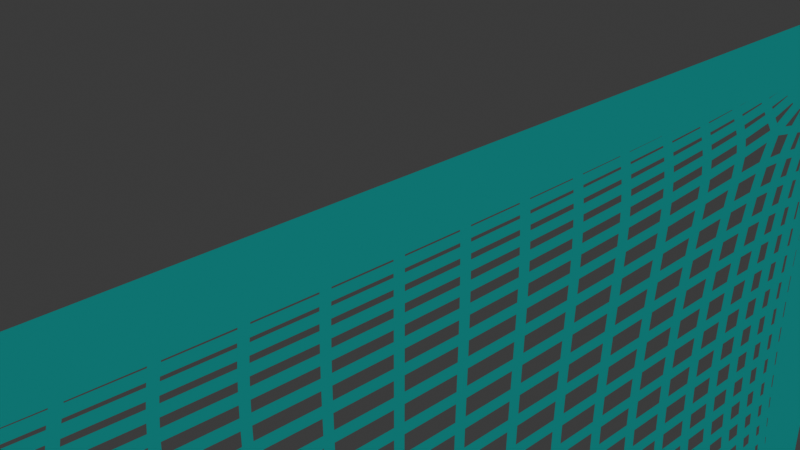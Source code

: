 # Source: Net.blend  (saved by Blender 4.4.32; exported with 4.5.12 LTS)
import bpy
from mathutils import Matrix  # noqa: F401  (used for matrix-valued properties, if any)

bpy.ops.wm.read_factory_settings(use_empty=True)
scene = bpy.context.scene
scene.name = 'Scene'

# ---- collections
col_collection = bpy.data.collections.new('Collection'); scene.collection.children.link(col_collection)

# ---- materials (node trees are filled in below, after node groups)
mat_material = bpy.data.materials.new('Material')
mat_material.alpha_threshold = 0.0
mat_material.roughness = 0.5
mat_material.line_color = (0.0, 0.0, 0.0, 1.0)
mat_material_001 = bpy.data.materials.new('Material.001')

# ---- node groups
ng_geometry_nodes = bpy.data.node_groups.new('Geometry Nodes', 'GeometryNodeTree')
_s = ng_geometry_nodes.interface.new_socket(name='Geometry', in_out='OUTPUT', socket_type='NodeSocketGeometry')
_s = ng_geometry_nodes.interface.new_socket(name='Geometry', in_out='INPUT', socket_type='NodeSocketGeometry')
ng_geometry_nodes.is_modifier = True
_N = ng_geometry_nodes.nodes; _L = ng_geometry_nodes.links
n0 = _N.new('NodeGroupInput'); n0.name = 'Group Input'; n0.location = (-650, -1)
n1 = _N.new('NodeGroupOutput'); n1.name = 'Group Output'; n1.location = (1318, -8)
n2 = _N.new('GeometryNodeTransform'); n2.name = 'Transform Geometry'; n2.location = (-404, 81)
n2.inputs[1].default_value = (0.0, -10.0, 0.0)
n2.inputs[3].default_value = (0.5, 0.5, 0.5)
n3 = _N.new('GeometryNodeTransform'); n3.name = 'Transform Geometry.001'; n3.location = (-403, -300)
n3.inputs[1].default_value = (0.0, 10.0, 0.0)
n3.inputs[3].default_value = (0.5, 0.5, 0.5)
n4 = _N.new('GeometryNodeJoinGeometry'); n4.name = 'Join Geometry'; n4.location = (-149, 26)
n5 = _N.new('GeometryNodeTransform'); n5.name = 'Transform Geometry.002'; n5.location = (-402, 444)
n5.inputs[1].default_value = (0.0, 10.0, -10.0)
n5.inputs[3].default_value = (0.5, 0.5, 0.5)
n6 = _N.new('GeometryNodeSubdivisionSurface'); n6.name = 'Subdivision Surface'; n6.location = (79, 56)
n7 = _N.new('GeometryNodeConvexHull'); n7.name = 'Convex Hull'; n7.location = (-120, -491)
n8 = _N.new('GeometryNodeMeshToCurve'); n8.name = 'Mesh to Curve'; n8.location = (526, -422)
n9 = _N.new('GeometryNodeCurvePrimitiveCircle'); n9.name = 'Curve Circle'; n9.location = (534, -549)
n9.inputs[0].default_value = 10
n9.inputs[4].default_value = 0.06
n10 = _N.new('GeometryNodeCurveToMesh'); n10.name = 'Curve to Mesh'; n10.location = (758, -360)
n11 = _N.new('GeometryNodeSubdivisionSurface'); n11.name = 'Subdivision Surface.001'; n11.location = (307, -405)
n11.inputs[1].default_value = 4
n12 = _N.new('GeometryNodeJoinGeometry'); n12.name = 'Join Geometry.001'; n12.location = (1118, -14)
n13 = _N.new('GeometryNodeTransform'); n13.name = 'Transform Geometry.003'; n13.location = (-397, 801)
n13.inputs[1].default_value = (0.0, -10.0, -10.0)
n13.inputs[3].default_value = (0.5, 0.5, 0.5)
n14 = _N.new('GeometryNodeTransform'); n14.name = 'Transform Geometry.004'; n14.location = (91, -407)
n14.inputs[3].default_value = (0.0, 1.0, 1.0)
n15 = _N.new('GeometryNodeSetMaterial'); n15.name = 'Set Material'; n15.location = (938, -174)
n15.inputs[2].default_value = mat_material
n16 = _N.new('GeometryNodeSetMaterial'); n16.name = 'Set Material.001'; n16.location = (813, 76)
n16.inputs[2].default_value = mat_material_001
n17 = _N.new('GeometryNodeInputNamedAttribute'); n17.name = 'Named Attribute'; n17.location = (733, -360)
n17.inputs[0].default_value = 'radius'
n18 = _N.new('GeometryNodeSwitch'); n18.name = 'Switch'; n18.location = (733, -360)
n18.input_type = 'FLOAT'
n18.inputs[1].default_value = 1.0
_L.new(n0.outputs[0], n2.inputs[0])
_L.new(n2.outputs[0], n4.inputs[0])
_L.new(n3.outputs[0], n4.inputs[0])
_L.new(n0.outputs[0], n3.inputs[0])
_L.new(n0.outputs[0], n5.inputs[0])
_L.new(n5.outputs[0], n4.inputs[0])
_L.new(n4.outputs[0], n6.inputs[0])
_L.new(n11.outputs[0], n8.inputs[0])
_L.new(n8.outputs[0], n10.inputs[0])
_L.new(n9.outputs[0], n10.inputs[1])
_L.new(n14.outputs[0], n11.inputs[0])
_L.new(n15.outputs[0], n12.inputs[0])
_L.new(n12.outputs[0], n1.inputs[0])
_L.new(n16.outputs[0], n12.inputs[0])
_L.new(n0.outputs[0], n13.inputs[0])
_L.new(n13.outputs[0], n4.inputs[0])
_L.new(n7.outputs[0], n14.inputs[0])
_L.new(n6.outputs[0], n7.inputs[0])
_L.new(n10.outputs[0], n15.inputs[0])
_L.new(n6.outputs[0], n16.inputs[0])
_L.new(n17.outputs[1], n18.inputs[0])
_L.new(n17.outputs[0], n18.inputs[2])
_L.new(n18.outputs[0], n10.inputs[2])
n1.is_active_output = True

# ---- material node trees
mat_material.use_nodes = True; mat_material.node_tree.nodes.clear()
_N = mat_material.node_tree.nodes; _L = mat_material.node_tree.links
n0 = _N.new('ShaderNodeOutputMaterial'); n0.name = 'Material Output'; n0.location = (705, 288)
n1 = _N.new('ShaderNodeBsdfPrincipled'); n1.name = 'Principled BSDF'; n1.location = (-177, 314)
n1.inputs[3].default_value = 1.45
n2 = _N.new('ShaderNodeShaderToRGB'); n2.name = 'Shader to RGB'; n2.location = (182, 281)
n3 = _N.new('ShaderNodeValToRGB'); n3.name = 'Color Ramp'; n3.location = (347, 287)
n3.color_ramp.interpolation = 'CONSTANT'
while len(n3.color_ramp.elements) > 1: n3.color_ramp.elements.remove(n3.color_ramp.elements[-1])
n3.color_ramp.elements[0].position = 0.2436; n3.color_ramp.elements[0].color = (0.0, 0.1775, 0.1647, 1.0)
_e = n3.color_ramp.elements.new(0.6473); _e.color = (0.0, 0.3748, 0.3468, 1.0)
_e = n3.color_ramp.elements.new(0.8327); _e.color = (0.0, 1.0, 0.9233, 1.0)
_L.new(n3.outputs[0], n0.inputs[0])
_L.new(n1.outputs[0], n2.inputs[0])
_L.new(n2.outputs[0], n3.inputs[0])
n0.is_active_output = True
mat_material_001.use_nodes = True; mat_material_001.node_tree.nodes.clear()
_N = mat_material_001.node_tree.nodes; _L = mat_material_001.node_tree.links
n0 = _N.new('ShaderNodeBsdfPrincipled'); n0.name = 'Principled BSDF'; n0.location = (10, 300)
n1 = _N.new('ShaderNodeOutputMaterial'); n1.name = 'Material Output'; n1.location = (300, 300)
_L.new(n0.outputs[0], n1.inputs[0])
n1.is_active_output = True

# ---- world
world_world = bpy.data.worlds.new('World'); scene.world = world_world
world_world.use_nodes = True; world_world.node_tree.nodes.clear()
_N = world_world.node_tree.nodes; _L = world_world.node_tree.links
n0 = _N.new('ShaderNodeOutputWorld'); n0.name = 'World Output'; n0.location = (300, 300)
n1 = _N.new('ShaderNodeBackground'); n1.name = 'Background'; n1.location = (10, 300)
n1.inputs[0].default_value = (0.05088, 0.05088, 0.05088, 1.0)
_L.new(n1.outputs[0], n0.inputs[0])
n0.is_active_output = True
world_world.color = (0.05088, 0.05088, 0.05088)
world_world.sun_shadow_jitter_overblur = 0.0

# ---- cameras
cam_camera = bpy.data.cameras.new('Camera')
cam_camera.clip_end = 100.0
cam_camera.ortho_scale = 7.314

# ---- lights
light_light = bpy.data.lights.new('Light', 'SUN')
light_light.angle = 0.1993
light_light.energy = 1000.0
light_light.shadow_soft_size = 2.664
light_light.shadow_cascade_max_distance = 1000.0

# ---- meshes
me_cube_001 = bpy.data.meshes.new('Cube.001')
me_cube_001.from_pydata([(-1.0, -1.0, -1.0), (-1.0, -1.0, 1.0), (-1.0, 1.0, -1.0), (-1.0, 1.0, 1.0), (1.0, -1.0, -1.0), (1.0, -1.0, 1.0), (1.0, 1.0, -1.0), (1.0, 1.0, 1.0)], [], [(0, 1, 3, 2), (2, 3, 7, 6), (6, 7, 5, 4), (4, 5, 1, 0), (2, 6, 4, 0), (7, 3, 1, 5)])
_uv = me_cube_001.uv_layers.new(name='UVMap')
_uv.uv.foreach_set('vector', [0.375, 0.0, 0.625, 0.0, 0.625, 0.25, 0.375, 0.25, 0.375, 0.25, 0.625, 0.25, 0.625, 0.5, 0.375, 0.5, 0.375, 0.5, 0.625, 0.5, 0.625, 0.75, 0.375, 0.75, 0.375, 0.75, 0.625, 0.75, 0.625, 1.0, 0.375, 1.0, 0.125, 0.5, 0.375, 0.5, 0.375, 0.75, 0.125, 0.75, 0.625, 0.5, 0.875, 0.5, 0.875, 0.75, 0.625, 0.75])
me_cube_001.materials.append(mat_material)
me_cube_001.update()

# ---- objects
ob_light = bpy.data.objects.new('Light', light_light)
ob_camera = bpy.data.objects.new('Camera', cam_camera)
ob_cube = bpy.data.objects.new('Cube', me_cube_001)

# ---- transforms, parenting, visibility, modifiers, constraints
ob_light.location = (-31.82, 25.24, 3.096)
ob_light.rotation_euler = (1.106, 0.3753, 2.373)
ob_light.lock_rotations_4d = False
ob_light.empty_display_type = 'ARROWS'
ob_light.color = (0.0, 0.0, 0.0, 0.0)
ob_light.lineart.crease_threshold = 0.0
ob_camera.location = (7.359, -6.926, 4.958)
ob_camera.rotation_euler = (1.109, 0.0, 0.8149)
ob_camera.lock_rotations_4d = False
ob_camera.empty_display_type = 'ARROWS'
ob_camera.color = (0.0, 0.0, 0.0, 0.0)
ob_camera.display_type = 'WIRE'
ob_camera.lineart.crease_threshold = 0.0
ob_cube.location = (0.0, 0.0, 0.0)
_m = ob_cube.modifiers.new('GeometryNodes', 'NODES')
_m.node_group = ng_geometry_nodes

# ---- collection membership
col_collection.objects.link(ob_light)
col_collection.objects.link(ob_camera)
col_collection.objects.link(ob_cube)

# ---- scene / render settings (as saved in the file)
scene.camera = ob_camera
scene.frame_start = 1; scene.frame_end = 250; scene.frame_set(1)
scene.render.engine = 'BLENDER_EEVEE_NEXT'
bpy.context.view_layer.update()

